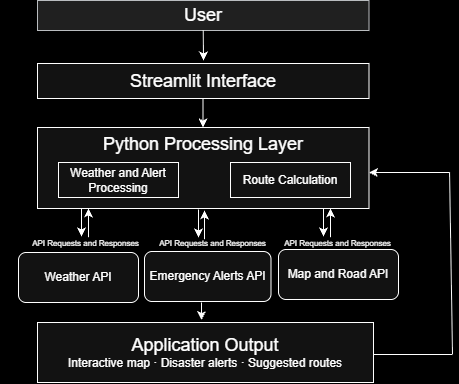

The diagram above was exported from draw.io. Its source (the exported page's mxGraphModel, read from the mxfile embedded in the PNG):
<mxGraphModel dx="1106" dy="1044" grid="0" gridSize="10" guides="1" tooltips="1" connect="1" arrows="1" fold="1" page="0" pageScale="1" pageWidth="827" pageHeight="1169" background="light-dark(#000000,#000000)" math="0" shadow="0">
  <root>
    <mxCell id="0" />
    <mxCell id="1" parent="0" />
    <mxCell id="0puoTri0ZRk1Xu_rdVkn-2" parent="1" style="rounded=0;whiteSpace=wrap;html=1;fillColor=#eeeeee;strokeColor=#36393d;" value="&lt;font style=&quot;font-size: 18px;&quot;&gt;User&lt;/font&gt;" vertex="1">
      <mxGeometry height="30" width="331.5" x="201" y="-1" as="geometry" />
    </mxCell>
    <mxCell id="0puoTri0ZRk1Xu_rdVkn-4" parent="1" style="rounded=0;whiteSpace=wrap;html=1;" value="&lt;font style=&quot;font-size: 18px;&quot;&gt;Streamlit Interface&lt;/font&gt;" vertex="1">
      <mxGeometry height="35" width="331.5" x="201" y="62" as="geometry" />
    </mxCell>
    <mxCell id="0puoTri0ZRk1Xu_rdVkn-6" parent="1" style="rounded=0;whiteSpace=wrap;html=1;align=center;verticalAlign=top;" value="&lt;font style=&quot;font-size: 18px;&quot;&gt;Python Processing Layer&lt;/font&gt;" vertex="1">
      <mxGeometry height="81" width="331.5" x="201" y="126" as="geometry" />
    </mxCell>
    <mxCell id="0puoTri0ZRk1Xu_rdVkn-10" parent="1" style="rounded=0;whiteSpace=wrap;html=1;" value="Weather and Alert Processing" vertex="1">
      <mxGeometry height="35" width="120" x="222" y="161" as="geometry" />
    </mxCell>
    <mxCell id="0puoTri0ZRk1Xu_rdVkn-12" parent="1" style="rounded=0;whiteSpace=wrap;html=1;" value="Route Calculation" vertex="1">
      <mxGeometry height="35" width="120" x="394" y="161" as="geometry" />
    </mxCell>
    <mxCell id="0puoTri0ZRk1Xu_rdVkn-13" parent="1" style="rounded=1;whiteSpace=wrap;html=1;roundedPerimeter=1;" value="Emergency Alerts API" vertex="1">
      <mxGeometry height="50" width="126.5" x="308" y="250" as="geometry" />
    </mxCell>
    <mxCell id="0puoTri0ZRk1Xu_rdVkn-14" parent="1" style="rounded=1;whiteSpace=wrap;html=1;roundedPerimeter=1;" value="Map and Road API" vertex="1">
      <mxGeometry height="50" width="120" x="442" y="248" as="geometry" />
    </mxCell>
    <mxCell id="0puoTri0ZRk1Xu_rdVkn-15" parent="1" style="rounded=1;whiteSpace=wrap;html=1;roundedPerimeter=1;" value="Weather API" vertex="1">
      <mxGeometry height="50" width="120" x="182" y="251" as="geometry" />
    </mxCell>
    <mxCell id="0puoTri0ZRk1Xu_rdVkn-16" parent="1" style="rounded=0;whiteSpace=wrap;html=1;" value="&lt;font style=&quot;font-size: 18px;&quot;&gt;Application Output&lt;/font&gt;&lt;div&gt;Interactive map · Disaster alerts  · Suggested routes&lt;/div&gt;" vertex="1">
      <mxGeometry height="60" width="336" x="201" y="321" as="geometry" />
    </mxCell>
    <mxCell id="0puoTri0ZRk1Xu_rdVkn-22" edge="1" parent="1" source="0puoTri0ZRk1Xu_rdVkn-2" style="endArrow=classic;html=1;rounded=0;defaultLabelBackgroundColor=page;labelPadding=0 4;exitX=0.5;exitY=1;exitDx=0;exitDy=0;" value="">
      <mxGeometry height="50" relative="1" width="50" as="geometry">
        <mxPoint x="373" y="12" as="sourcePoint" />
        <mxPoint x="367" y="58.96" as="targetPoint" />
      </mxGeometry>
    </mxCell>
    <mxCell id="0puoTri0ZRk1Xu_rdVkn-23" parent="1" style="text;html=1;whiteSpace=wrap;strokeColor=none;fillColor=none;align=center;verticalAlign=middle;rounded=0;" value="&lt;font style=&quot;font-size: 8px;&quot;&gt;API Requests and Responses&lt;/font&gt;" vertex="1">
      <mxGeometry height="30" width="171" x="164" y="226" as="geometry" />
    </mxCell>
    <mxCell id="0puoTri0ZRk1Xu_rdVkn-26" edge="1" parent="1" style="endArrow=classic;html=1;rounded=0;defaultLabelBackgroundColor=page;labelPadding=0 4;exitX=0.5;exitY=1;exitDx=0;exitDy=0;" value="">
      <mxGeometry height="50" relative="1" width="50" as="geometry">
        <mxPoint x="366.5" y="98" as="sourcePoint" />
        <mxPoint x="366.5" y="125.96000000000001" as="targetPoint" />
      </mxGeometry>
    </mxCell>
    <mxCell id="0puoTri0ZRk1Xu_rdVkn-27" edge="1" parent="1" style="endArrow=classic;html=1;rounded=0;defaultLabelBackgroundColor=page;labelPadding=0 4;exitX=0.5;exitY=1;exitDx=0;exitDy=0;" value="">
      <mxGeometry height="50" relative="1" width="50" as="geometry">
        <mxPoint x="362" y="208" as="sourcePoint" />
        <mxPoint x="362" y="235.96000000000004" as="targetPoint" />
      </mxGeometry>
    </mxCell>
    <mxCell id="0puoTri0ZRk1Xu_rdVkn-28" edge="1" parent="1" style="endArrow=classic;html=1;rounded=0;defaultLabelBackgroundColor=page;labelPadding=0 4;" value="">
      <mxGeometry height="50" relative="1" width="50" as="geometry">
        <mxPoint x="368" y="237.7" as="sourcePoint" />
        <mxPoint x="368" y="209" as="targetPoint" />
      </mxGeometry>
    </mxCell>
    <mxCell id="0puoTri0ZRk1Xu_rdVkn-32" edge="1" parent="1" style="endArrow=classic;html=1;rounded=0;defaultLabelBackgroundColor=page;labelPadding=0 4;" value="">
      <mxGeometry height="50" relative="1" width="50" as="geometry">
        <mxPoint x="365" y="301" as="sourcePoint" />
        <mxPoint x="365" y="318.51" as="targetPoint" />
      </mxGeometry>
    </mxCell>
    <mxCell id="0puoTri0ZRk1Xu_rdVkn-34" parent="1" style="text;html=1;whiteSpace=wrap;strokeColor=none;fillColor=none;align=center;verticalAlign=middle;rounded=0;" value="&lt;font style=&quot;font-size: 8px;&quot;&gt;API Requests and Responses&lt;/font&gt;" vertex="1">
      <mxGeometry height="30" width="171" x="291" y="226" as="geometry" />
    </mxCell>
    <mxCell id="0puoTri0ZRk1Xu_rdVkn-35" parent="1" style="text;html=1;whiteSpace=wrap;strokeColor=none;fillColor=none;align=center;verticalAlign=middle;rounded=0;" value="&lt;font style=&quot;font-size: 8px;&quot;&gt;API Requests and Responses&lt;/font&gt;" vertex="1">
      <mxGeometry height="30" width="171" x="416" y="226" as="geometry" />
    </mxCell>
    <mxCell id="0puoTri0ZRk1Xu_rdVkn-37" edge="1" parent="1" style="endArrow=classic;html=1;rounded=0;defaultLabelBackgroundColor=page;labelPadding=0 4;exitX=0.5;exitY=1;exitDx=0;exitDy=0;" value="">
      <mxGeometry height="50" relative="1" width="50" as="geometry">
        <mxPoint x="245" y="207" as="sourcePoint" />
        <mxPoint x="245" y="234.96000000000004" as="targetPoint" />
      </mxGeometry>
    </mxCell>
    <mxCell id="0puoTri0ZRk1Xu_rdVkn-38" edge="1" parent="1" style="endArrow=classic;html=1;rounded=0;defaultLabelBackgroundColor=page;labelPadding=0 4;exitX=0.5;exitY=1;exitDx=0;exitDy=0;" value="">
      <mxGeometry height="50" relative="1" width="50" as="geometry">
        <mxPoint x="487" y="207" as="sourcePoint" />
        <mxPoint x="487" y="234.96000000000004" as="targetPoint" />
      </mxGeometry>
    </mxCell>
    <mxCell id="0puoTri0ZRk1Xu_rdVkn-39" edge="1" parent="1" style="endArrow=classic;html=1;rounded=0;defaultLabelBackgroundColor=page;labelPadding=0 4;" value="">
      <mxGeometry height="50" relative="1" width="50" as="geometry">
        <mxPoint x="494" y="235.7" as="sourcePoint" />
        <mxPoint x="494" y="207" as="targetPoint" />
      </mxGeometry>
    </mxCell>
    <mxCell id="0puoTri0ZRk1Xu_rdVkn-41" edge="1" parent="1" style="endArrow=classic;html=1;rounded=0;defaultLabelBackgroundColor=page;labelPadding=0 4;" value="">
      <mxGeometry height="50" relative="1" width="50" as="geometry">
        <mxPoint x="252" y="235.7" as="sourcePoint" />
        <mxPoint x="252" y="207" as="targetPoint" />
      </mxGeometry>
    </mxCell>
    <mxCell id="0puoTri0ZRk1Xu_rdVkn-44" edge="1" parent="1" style="endArrow=none;html=1;rounded=0;defaultLabelBackgroundColor=page;labelPadding=0 4;" value="">
      <mxGeometry height="50" relative="1" width="50" as="geometry">
        <mxPoint x="615.9" y="353" as="sourcePoint" />
        <mxPoint x="537" y="353" as="targetPoint" />
      </mxGeometry>
    </mxCell>
    <mxCell id="0puoTri0ZRk1Xu_rdVkn-45" edge="1" parent="1" style="endArrow=none;html=1;rounded=0;defaultLabelBackgroundColor=page;labelPadding=0 4;" value="">
      <mxGeometry height="50" relative="1" width="50" as="geometry">
        <mxPoint x="616" y="352.67" as="sourcePoint" />
        <mxPoint x="613.05" y="170.76" as="targetPoint" />
      </mxGeometry>
    </mxCell>
    <mxCell id="0puoTri0ZRk1Xu_rdVkn-46" edge="1" parent="1" style="endArrow=classic;html=1;rounded=0;defaultLabelBackgroundColor=page;labelPadding=0 4;" value="">
      <mxGeometry height="50" relative="1" width="50" as="geometry">
        <mxPoint x="613.05" y="171" as="sourcePoint" />
        <mxPoint x="532.5" y="171" as="targetPoint" />
      </mxGeometry>
    </mxCell>
  </root>
</mxGraphModel>